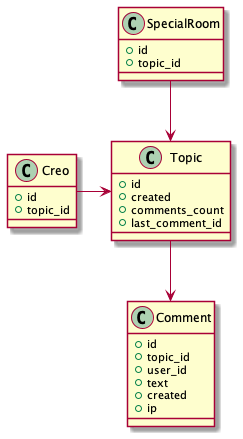

The diagram above was rendered by PlantUML. Its source (embedded in the PNG):
@startuml

class Comment {
    +id
    +topic_id
    +user_id
    +text
    +created
    +ip
}

class Topic {
    +id
    +created
    +comments_count
    +last_comment_id
}

class Creo {
    +id
    +topic_id
}

class SpecialRoom {
    +id
    +topic_id
}

Creo -> Topic
Topic --> Comment
SpecialRoom --> Topic

@enduml